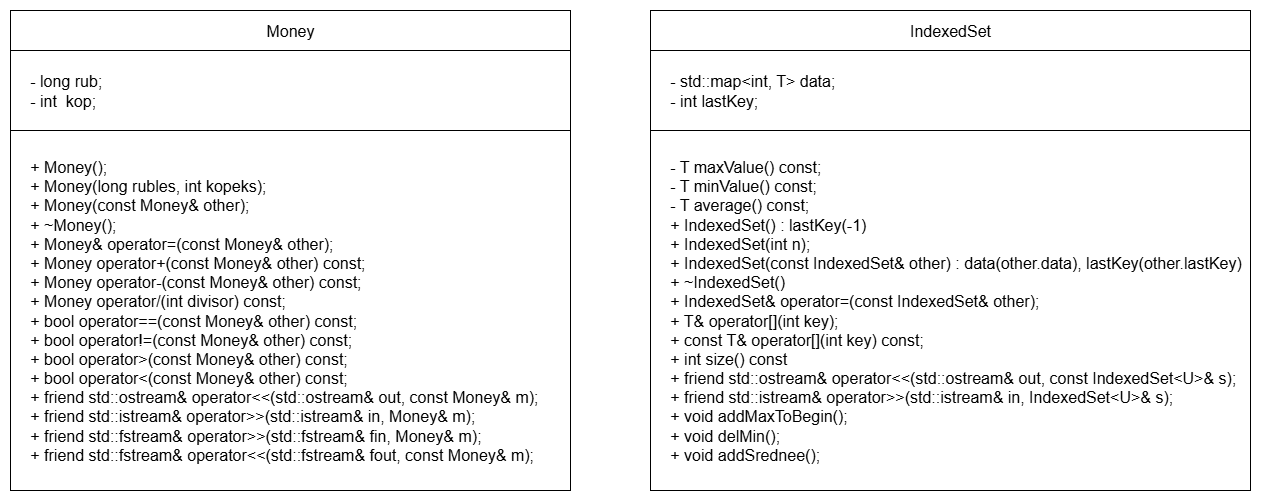

The diagram above was exported from draw.io. Its source (the exported page's mxGraphModel, read from the mxfile embedded in the PNG):
<mxGraphModel dx="1226" dy="776" grid="1" gridSize="10" guides="1" tooltips="1" connect="1" arrows="1" fold="1" page="1" pageScale="1" pageWidth="827" pageHeight="1169" math="0" shadow="0">
  <root>
    <mxCell id="0" />
    <mxCell id="1" parent="0" />
    <mxCell id="K_d9pnd9iRBolU0SF6RB-78" value="&lt;div&gt;&lt;span style=&quot;font-size: 16px;&quot;&gt;&amp;nbsp; &amp;nbsp; - long rub;&lt;/span&gt;&lt;/div&gt;&lt;div&gt;&lt;span style=&quot;font-size: 16px;&quot;&gt;&amp;nbsp; &amp;nbsp; - int&amp;nbsp; kop;&lt;/span&gt;&lt;/div&gt;" style="rounded=0;whiteSpace=wrap;html=1;align=left;" vertex="1" parent="1">
      <mxGeometry x="400" y="440" width="560" height="80" as="geometry" />
    </mxCell>
    <mxCell id="K_d9pnd9iRBolU0SF6RB-79" value="&lt;font style=&quot;font-size: 16px;&quot;&gt;Money&lt;/font&gt;" style="rounded=0;whiteSpace=wrap;html=1;" vertex="1" parent="1">
      <mxGeometry x="400" y="400" width="560" height="40" as="geometry" />
    </mxCell>
    <mxCell id="K_d9pnd9iRBolU0SF6RB-80" value="&lt;div&gt;&lt;span style=&quot;font-size: 16px;&quot;&gt;&amp;nbsp; &amp;nbsp; + Money();&amp;nbsp; &amp;nbsp; &amp;nbsp; &amp;nbsp; &amp;nbsp; &amp;nbsp; &amp;nbsp; &amp;nbsp; &amp;nbsp; &amp;nbsp; &amp;nbsp; &amp;nbsp; &amp;nbsp; &amp;nbsp;&lt;/span&gt;&lt;/div&gt;&lt;div&gt;&lt;span style=&quot;font-size: 16px;&quot;&gt;&amp;nbsp; &amp;nbsp; + Money(long rubles, int kopeks);&amp;nbsp; &amp;nbsp;&amp;nbsp;&lt;/span&gt;&lt;/div&gt;&lt;div&gt;&lt;span style=&quot;font-size: 16px;&quot;&gt;&amp;nbsp; &amp;nbsp; + Money(const Money&amp;amp; other);&amp;nbsp; &amp;nbsp; &amp;nbsp; &amp;nbsp; &amp;nbsp;&lt;/span&gt;&lt;/div&gt;&lt;div&gt;&lt;span style=&quot;font-size: 16px;&quot;&gt;&amp;nbsp; &amp;nbsp; + ~Money();&lt;/span&gt;&lt;/div&gt;&lt;div&gt;&lt;span style=&quot;font-size: 16px;&quot;&gt;&amp;nbsp; &amp;nbsp; + Money&amp;amp; operator=(const Money&amp;amp; other);&lt;/span&gt;&lt;/div&gt;&lt;div&gt;&lt;div style=&quot;&quot;&gt;&lt;span style=&quot;font-size: 16px;&quot;&gt;&amp;nbsp; &amp;nbsp; + Money operator+(const Money&amp;amp; other) const;&lt;/span&gt;&lt;/div&gt;&lt;div style=&quot;&quot;&gt;&lt;span style=&quot;font-size: 16px;&quot;&gt;&amp;nbsp; &amp;nbsp; + Money operator-(const Money&amp;amp; other) const;&lt;/span&gt;&lt;/div&gt;&lt;/div&gt;&lt;div style=&quot;&quot;&gt;&lt;span style=&quot;font-size: 16px;&quot;&gt;&amp;nbsp; &amp;nbsp; + Money operator/(int divisor) const;&lt;/span&gt;&lt;/div&gt;&lt;div style=&quot;&quot;&gt;&lt;span style=&quot;font-size: 16px;&quot;&gt;&lt;div&gt;&amp;nbsp; &amp;nbsp; + bool operator==(const Money&amp;amp; other) const;&lt;/div&gt;&lt;div&gt;&amp;nbsp; &amp;nbsp; + bool operator!=(const Money&amp;amp; other) const;&lt;/div&gt;&lt;div&gt;&amp;nbsp; &amp;nbsp; + bool operator&amp;gt;(const Money&amp;amp; other) const;&lt;/div&gt;&lt;div&gt;&amp;nbsp; &amp;nbsp; + bool operator&amp;lt;(const Money&amp;amp; other) const;&lt;/div&gt;&lt;/span&gt;&lt;/div&gt;&lt;div&gt;&lt;div&gt;&lt;span style=&quot;font-size: 16px;&quot;&gt;&amp;nbsp; &amp;nbsp; + friend std::ostream&amp;amp; operator&amp;lt;&amp;lt;(std::ostream&amp;amp; out, const Money&amp;amp; m);&lt;/span&gt;&lt;/div&gt;&lt;div&gt;&lt;span style=&quot;font-size: 16px;&quot;&gt;&amp;nbsp; &amp;nbsp; + friend std::istream&amp;amp; operator&amp;gt;&amp;gt;(std::istream&amp;amp; in, Money&amp;amp; m);&lt;/span&gt;&lt;/div&gt;&lt;div&gt;&lt;span style=&quot;font-size: 16px;&quot;&gt;&amp;nbsp; &amp;nbsp; + friend std::fstream&amp;amp; operator&amp;gt;&amp;gt;(std::fstream&amp;amp; fin, Money&amp;amp; m);&lt;/span&gt;&lt;/div&gt;&lt;div&gt;&lt;span style=&quot;font-size: 16px;&quot;&gt;&amp;nbsp; &amp;nbsp; + friend std::fstream&amp;amp; operator&amp;lt;&amp;lt;(std::fstream&amp;amp; fout, const Money&amp;amp; m);&lt;/span&gt;&lt;/div&gt;&lt;/div&gt;" style="rounded=0;whiteSpace=wrap;html=1;align=left;" vertex="1" parent="1">
      <mxGeometry x="400" y="520" width="560" height="360" as="geometry" />
    </mxCell>
    <mxCell id="K_d9pnd9iRBolU0SF6RB-81" value="&lt;div&gt;&lt;span style=&quot;font-size: 16px;&quot;&gt;&amp;nbsp; &amp;nbsp; - std::map&amp;lt;int, T&amp;gt; data;&lt;/span&gt;&lt;/div&gt;&lt;div&gt;&lt;span style=&quot;font-size: 16px;&quot;&gt;&amp;nbsp; &amp;nbsp; - int lastKey;&lt;/span&gt;&lt;/div&gt;" style="rounded=0;whiteSpace=wrap;html=1;align=left;" vertex="1" parent="1">
      <mxGeometry x="1040" y="440" width="600" height="80" as="geometry" />
    </mxCell>
    <mxCell id="K_d9pnd9iRBolU0SF6RB-82" value="&lt;font style=&quot;font-size: 16px;&quot;&gt;IndexedSet&lt;/font&gt;" style="rounded=0;whiteSpace=wrap;html=1;" vertex="1" parent="1">
      <mxGeometry x="1040" y="400" width="600" height="40" as="geometry" />
    </mxCell>
    <mxCell id="K_d9pnd9iRBolU0SF6RB-83" value="&lt;div&gt;&lt;span style=&quot;font-size: 16px;&quot;&gt;&amp;nbsp; &amp;nbsp; - T maxValue() const;&lt;/span&gt;&lt;/div&gt;&lt;div&gt;&lt;span style=&quot;font-size: 16px;&quot;&gt;&amp;nbsp; &amp;nbsp; - T minValue() const;&lt;/span&gt;&lt;/div&gt;&lt;div&gt;&lt;span style=&quot;font-size: 16px;&quot;&gt;&amp;nbsp; &amp;nbsp; - T average() const;&lt;/span&gt;&lt;/div&gt;&lt;div&gt;&lt;div style=&quot;&quot;&gt;&lt;span style=&quot;font-size: 16px;&quot;&gt;&amp;nbsp; &amp;nbsp; + IndexedSet() : lastKey(-1)&amp;nbsp;&lt;/span&gt;&lt;/div&gt;&lt;div style=&quot;&quot;&gt;&lt;span style=&quot;font-size: 16px;&quot;&gt;&amp;nbsp; &amp;nbsp; + IndexedSet(int n);&lt;/span&gt;&lt;/div&gt;&lt;div style=&quot;&quot;&gt;&lt;span style=&quot;font-size: 16px;&quot;&gt;&amp;nbsp; &amp;nbsp; + IndexedSet(const IndexedSet&amp;amp; other) : data(other.data), lastKey(other.lastKey)&amp;nbsp;&lt;/span&gt;&lt;/div&gt;&lt;div style=&quot;&quot;&gt;&lt;span style=&quot;font-size: 16px;&quot;&gt;&amp;nbsp; &amp;nbsp; + ~IndexedSet()&amp;nbsp;&lt;/span&gt;&lt;/div&gt;&lt;div style=&quot;&quot;&gt;&lt;span style=&quot;font-size: 16px;&quot;&gt;&amp;nbsp; &amp;nbsp; + IndexedSet&amp;amp; operator=(const IndexedSet&amp;amp; other);&lt;/span&gt;&lt;/div&gt;&lt;div style=&quot;&quot;&gt;&lt;span style=&quot;font-size: 16px;&quot;&gt;&amp;nbsp; &amp;nbsp; + T&amp;amp; operator[](int key);&lt;/span&gt;&lt;/div&gt;&lt;div style=&quot;&quot;&gt;&lt;span style=&quot;font-size: 16px;&quot;&gt;&amp;nbsp; &amp;nbsp; + const T&amp;amp; operator[](int key) const;&lt;/span&gt;&lt;/div&gt;&lt;div style=&quot;&quot;&gt;&lt;span style=&quot;font-size: 16px;&quot;&gt;&amp;nbsp; &amp;nbsp; + int size() const&lt;/span&gt;&lt;span style=&quot;font-size: 16px; background-color: transparent; color: light-dark(rgb(0, 0, 0), rgb(255, 255, 255));&quot;&gt;&amp;nbsp;&lt;/span&gt;&lt;/div&gt;&lt;div style=&quot;&quot;&gt;&lt;span style=&quot;font-size: 16px;&quot;&gt;&amp;nbsp; &amp;nbsp; + friend std::ostream&amp;amp; operator&amp;lt;&amp;lt;(std::ostream&amp;amp; out, const IndexedSet&amp;lt;U&amp;gt;&amp;amp; s);&lt;/span&gt;&lt;/div&gt;&lt;div style=&quot;&quot;&gt;&lt;span style=&quot;font-size: 16px;&quot;&gt;&amp;nbsp; &amp;nbsp; + friend std::istream&amp;amp; operator&amp;gt;&amp;gt;(std::istream&amp;amp; in, IndexedSet&amp;lt;U&amp;gt;&amp;amp; s);&lt;/span&gt;&lt;/div&gt;&lt;div style=&quot;&quot;&gt;&lt;span style=&quot;font-size: 16px;&quot;&gt;&amp;nbsp; &amp;nbsp; + void addMaxToBegin();&lt;/span&gt;&lt;/div&gt;&lt;div style=&quot;&quot;&gt;&lt;span style=&quot;font-size: 16px;&quot;&gt;&amp;nbsp; &amp;nbsp; + void delMin();&amp;nbsp; &amp;nbsp; &amp;nbsp; &amp;nbsp; &amp;nbsp;&amp;nbsp;&lt;/span&gt;&lt;/div&gt;&lt;div style=&quot;&quot;&gt;&lt;span style=&quot;font-size: 16px;&quot;&gt;&amp;nbsp; &amp;nbsp; + void addSrednee();&amp;nbsp;&lt;/span&gt;&lt;/div&gt;&lt;/div&gt;" style="rounded=0;whiteSpace=wrap;html=1;align=left;" vertex="1" parent="1">
      <mxGeometry x="1040" y="520" width="600" height="360" as="geometry" />
    </mxCell>
  </root>
</mxGraphModel>